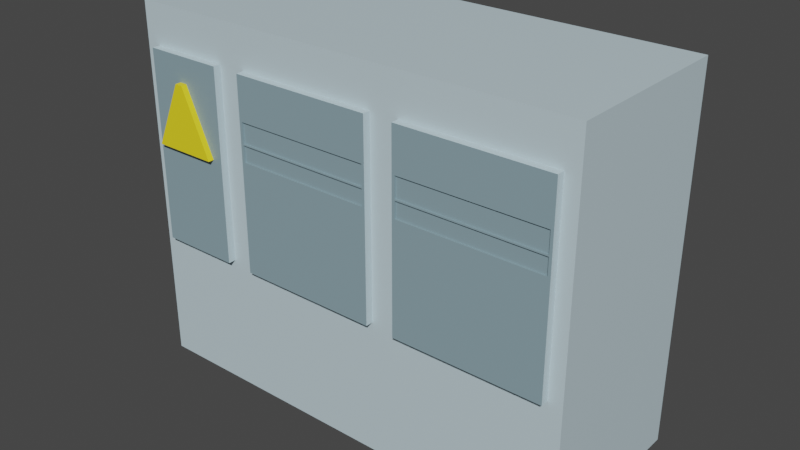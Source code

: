 # Source: PowerGenerator_02.blend  (saved by Blender 2.90.8; exported with 4.5.12 LTS)
import bpy
from mathutils import Matrix  # noqa: F401  (used for matrix-valued properties, if any)

bpy.ops.wm.read_factory_settings(use_empty=True)
scene = bpy.context.scene
scene.name = 'Scene'

# ---- collections
col_collection = bpy.data.collections.new('Collection'); scene.collection.children.link(col_collection)

# ---- materials (node trees are filled in below, after node groups)
mat_graypowergenerator_01_001 = bpy.data.materials.new('GrayPowerGenerator_01.001')
mat_graypowergenerator_01_001.use_transparent_shadow = False
mat_darkowergenerator_01_001 = bpy.data.materials.new('DarkowerGenerator_01.001')
mat_darkowergenerator_01_001.use_transparent_shadow = False
mat_yellowpowergenerator_01_001 = bpy.data.materials.new('YellowPowerGenerator_01.001')
mat_yellowpowergenerator_01_001.use_transparent_shadow = False
mat_darkbluepowergenerator_02 = bpy.data.materials.new('DarkBluePowerGenerator_02')
mat_darkbluepowergenerator_02.use_transparent_shadow = False
mat_lightbluepowergenerator_02 = bpy.data.materials.new('LightBluePowerGenerator_02')
mat_lightbluepowergenerator_02.use_transparent_shadow = False

# ---- material node trees
mat_graypowergenerator_01_001.use_nodes = True; mat_graypowergenerator_01_001.node_tree.nodes.clear()
_N = mat_graypowergenerator_01_001.node_tree.nodes; _L = mat_graypowergenerator_01_001.node_tree.links
n0 = _N.new('ShaderNodeBsdfPrincipled'); n0.name = 'Principled BSDF'; n0.location = (10, 300)
n0.distribution = 'GGX'
n0.subsurface_method = 'BURLEY'
n0.inputs[0].default_value = (0.6172, 0.6172, 0.6172, 1.0)
n0.inputs[3].default_value = 1.45
n0.inputs[27].default_value = (0.0, 0.0, 0.0, 1.0)
n0.inputs[28].default_value = 1.0
n1 = _N.new('ShaderNodeOutputMaterial'); n1.name = 'Material Output'; n1.location = (300, 300)
_L.new(n0.outputs[0], n1.inputs[0])
n1.is_active_output = True
mat_darkowergenerator_01_001.use_nodes = True; mat_darkowergenerator_01_001.node_tree.nodes.clear()
_N = mat_darkowergenerator_01_001.node_tree.nodes; _L = mat_darkowergenerator_01_001.node_tree.links
n0 = _N.new('ShaderNodeBsdfPrincipled'); n0.name = 'Principled BSDF'; n0.location = (10, 300)
n0.distribution = 'GGX'
n0.subsurface_method = 'BURLEY'
n0.inputs[0].default_value = (0.4397, 0.4397, 0.4397, 1.0)
n0.inputs[3].default_value = 1.45
n0.inputs[27].default_value = (0.0, 0.0, 0.0, 1.0)
n0.inputs[28].default_value = 1.0
n1 = _N.new('ShaderNodeOutputMaterial'); n1.name = 'Material Output'; n1.location = (300, 300)
_L.new(n0.outputs[0], n1.inputs[0])
n1.is_active_output = True
mat_yellowpowergenerator_01_001.use_nodes = True; mat_yellowpowergenerator_01_001.node_tree.nodes.clear()
_N = mat_yellowpowergenerator_01_001.node_tree.nodes; _L = mat_yellowpowergenerator_01_001.node_tree.links
n0 = _N.new('ShaderNodeBsdfPrincipled'); n0.name = 'Principled BSDF'; n0.location = (10, 300)
n0.distribution = 'GGX'
n0.subsurface_method = 'BURLEY'
n0.inputs[0].default_value = (0.9387, 0.7682, 0.0185, 1.0)
n0.inputs[3].default_value = 1.45
n0.inputs[27].default_value = (0.0, 0.0, 0.0, 1.0)
n0.inputs[28].default_value = 1.0
n1 = _N.new('ShaderNodeOutputMaterial'); n1.name = 'Material Output'; n1.location = (300, 300)
_L.new(n0.outputs[0], n1.inputs[0])
n1.is_active_output = True
mat_darkbluepowergenerator_02.use_nodes = True; mat_darkbluepowergenerator_02.node_tree.nodes.clear()
_N = mat_darkbluepowergenerator_02.node_tree.nodes; _L = mat_darkbluepowergenerator_02.node_tree.links
n0 = _N.new('ShaderNodeBsdfPrincipled'); n0.name = 'Principled BSDF'; n0.location = (10, 300)
n0.distribution = 'GGX'
n0.subsurface_method = 'BURLEY'
n0.inputs[0].default_value = (0.2484, 0.3625, 0.4109, 1.0)
n0.inputs[3].default_value = 1.45
n0.inputs[27].default_value = (0.0, 0.0, 0.0, 1.0)
n0.inputs[28].default_value = 1.0
n1 = _N.new('ShaderNodeOutputMaterial'); n1.name = 'Material Output'; n1.location = (300, 300)
_L.new(n0.outputs[0], n1.inputs[0])
n1.is_active_output = True
mat_lightbluepowergenerator_02.use_nodes = True; mat_lightbluepowergenerator_02.node_tree.nodes.clear()
_N = mat_lightbluepowergenerator_02.node_tree.nodes; _L = mat_lightbluepowergenerator_02.node_tree.links
n0 = _N.new('ShaderNodeBsdfPrincipled'); n0.name = 'Principled BSDF'; n0.location = (10, 300)
n0.distribution = 'GGX'
n0.subsurface_method = 'BURLEY'
n0.inputs[0].default_value = (0.552, 0.6939, 0.7529, 1.0)
n0.inputs[3].default_value = 1.45
n0.inputs[27].default_value = (0.0, 0.0, 0.0, 1.0)
n0.inputs[28].default_value = 1.0
n1 = _N.new('ShaderNodeOutputMaterial'); n1.name = 'Material Output'; n1.location = (300, 300)
_L.new(n0.outputs[0], n1.inputs[0])
n1.is_active_output = True

# ---- world
world_world = bpy.data.worlds.new('World'); scene.world = world_world
world_world.use_nodes = True; world_world.node_tree.nodes.clear()
_N = world_world.node_tree.nodes; _L = world_world.node_tree.links
n0 = _N.new('ShaderNodeOutputWorld'); n0.name = 'World Output'; n0.location = (300, 300)
n1 = _N.new('ShaderNodeBackground'); n1.name = 'Background'; n1.location = (10, 300)
n1.inputs[0].default_value = (0.05088, 0.05088, 0.05088, 1.0)
_L.new(n1.outputs[0], n0.inputs[0])
n0.is_active_output = True
world_world.color = (0.05088, 0.05088, 0.05088)
world_world.use_sun_shadow = False
world_world.sun_shadow_jitter_overblur = 0.0

# ---- meshes
me_cube_012 = bpy.data.meshes.new('Cube.012')
me_cube_012.from_pydata([(-3.813, -0.6469, -0.09918), (-3.251, -0.6469, 1.175), (-3.813, -0.8338, -0.09918), (-3.251, -0.8338, 1.175), (-2.538, -0.6469, -0.09918), (-3.1, -0.6469, 1.175), (-2.538, -0.8338, -0.09918), (-3.1, -0.8338, 1.175), (-4.212, -0.5696, -4.764), (-4.212, -0.5696, 2.446), (-4.212, 2.911, -4.764), (-4.212, 2.911, 2.446), (4.737, -0.5696, -4.764), (4.737, -0.5696, 2.446), (4.737, 2.911, -4.764), (4.737, 2.911, 2.446), (-2.064, 2.911, -4.764), (-2.064, 2.911, 2.446), (-2.064, -0.5696, -4.764), (-2.064, -0.5696, 2.446), (-4.212, -0.5696, 1.725), (-4.212, 2.911, 1.725), (4.737, 2.911, 1.725), (4.737, -0.5696, 1.725), (-2.064, -0.5696, 1.725), (-2.064, 2.911, 1.725), (-4.212, 2.911, -2.168), (4.737, 2.911, -2.168), (4.737, -0.5696, -2.168), (-2.064, -0.5696, -2.168), (-2.064, 2.911, -2.168), (-4.212, -0.5696, -2.168), (1.284, 2.907, 2.446), (1.284, -0.5736, -4.764), (1.284, 2.907, -4.764), (1.284, -0.5736, 2.446), (1.284, -0.5736, 1.725), (1.284, 2.907, 1.725), (1.284, 2.907, -2.168), (1.284, -0.5736, -2.168), (1.005, -0.5733, -2.106), (1.005, -0.5733, 1.663), (-1.785, -0.57, 1.663), (-1.785, -0.57, -2.106), (-2.343, -0.5696, -2.106), (-2.343, -0.5696, 1.663), (-3.933, -0.5696, 1.663), (-3.933, -0.5696, -2.106), (4.458, -0.5699, -2.106), (4.458, -0.5699, 1.663), (1.563, -0.5733, 1.663), (1.563, -0.5733, -2.106), (1.005, -0.7215, 1.663), (1.005, -0.7215, -2.106), (-1.785, -0.7182, -2.106), (-1.785, -0.7182, 1.663), (-2.343, -0.7178, 1.663), (-2.343, -0.7178, -2.106), (-3.933, -0.7178, -2.106), (-3.933, -0.7178, 1.663), (4.458, -0.7182, 1.663), (4.458, -0.7182, -2.106), (1.563, -0.7215, -2.106), (1.563, -0.7215, 1.663), (-4.212, -0.5696, -0.8704), (-4.212, -0.5696, 0.4274), (-4.212, 2.911, 0.4274), (-4.212, 2.911, -0.8704), (4.737, 2.911, 0.4274), (4.737, 2.911, -0.8704), (4.737, -0.5696, 0.4274), (4.737, -0.5696, -0.8704), (-2.064, -0.5696, 0.4274), (-2.064, -0.5696, -0.8704), (-2.064, 2.911, 0.4274), (-2.064, 2.911, -0.8704), (1.284, 2.907, 0.4274), (1.284, 2.907, -0.8704), (1.284, -0.5736, 0.4274), (1.284, -0.5736, -0.8704), (1.005, -0.5733, 0.4066), (1.005, -0.5733, -0.8496), (-1.785, -0.57, 0.4066), (-1.785, -0.57, -0.8496), (-2.343, -0.5696, 0.4066), (-2.343, -0.5696, -0.8496), (-3.933, -0.5696, -0.8496), (-3.933, -0.5696, 0.4066), (4.458, -0.5699, 0.4066), (4.458, -0.5699, -0.8496), (1.563, -0.5733, 0.4066), (1.563, -0.5733, -0.8496), (1.005, -0.7215, 0.4066), (1.005, -0.7215, -0.8496), (-1.785, -0.7182, 0.4066), (-1.785, -0.7182, -0.8496), (-2.343, -0.7178, 0.4066), (-2.343, -0.7178, -0.8496), (-3.933, -0.7178, -0.8496), (-3.933, -0.7178, 0.4066), (4.458, -0.7182, 0.4066), (4.458, -0.7182, -0.8496), (1.563, -0.7215, 0.4066), (1.563, -0.7215, -0.8496), (-4.212, -0.5696, 0.8659), (-3.933, -0.5696, 0.8311), (-3.933, -0.7178, 0.8311), (-4.212, 2.911, 0.8659), (4.737, 2.911, 0.8659), (4.737, -0.5696, 0.8659), (-2.064, -0.5696, 0.8659), (-2.064, 2.911, 0.8659), (1.284, 2.907, 0.8659), (1.284, -0.5736, 0.8659), (1.005, -0.5733, 0.8311), (-1.785, -0.57, 0.8311), (-2.343, -0.5696, 0.8311), (4.458, -0.5699, 0.8311), (1.563, -0.5733, 0.8311), (1.005, -0.7215, 0.8311), (-1.785, -0.7182, 0.8311), (-2.343, -0.7178, 0.8311), (4.458, -0.7182, 0.8311), (1.563, -0.7215, 0.8311), (-4.212, -0.5696, 0.07481), (-4.212, 2.911, 0.07481), (4.737, 2.911, 0.07481), (4.737, -0.5696, 0.07481), (-2.064, -0.5696, 0.07481), (-2.064, 2.911, 0.07481), (1.284, 2.907, 0.07481), (1.284, -0.5736, 0.07481), (1.005, -0.5733, 0.06531), (-1.785, -0.57, 0.06531), (-2.343, -0.5696, 0.06531), (-3.933, -0.5696, 0.06531), (4.458, -0.5699, 0.06531), (1.563, -0.5733, 0.06531), (1.005, -0.7215, 0.06531), (-1.785, -0.7182, 0.06531), (-2.343, -0.7178, 0.06531), (-3.933, -0.7178, 0.06531), (4.458, -0.7182, 0.06531), (1.563, -0.7215, 0.06531), (4.403, -0.7182, 0.07746), (4.403, -0.7182, 0.3945), (1.618, -0.7215, 0.3945), (1.618, -0.7215, 0.07746), (0.9507, -0.7215, 0.07746), (0.9507, -0.7215, 0.3945), (-1.731, -0.7182, 0.3945), (-1.731, -0.7182, 0.07746), (4.403, -0.7182, 0.4187), (4.403, -0.7182, 0.8189), (1.618, -0.7215, 0.8189), (1.618, -0.7215, 0.4187), (0.9507, -0.7215, 0.4187), (0.9507, -0.7215, 0.8189), (-1.731, -0.7182, 0.8189), (-1.731, -0.7182, 0.4187), (4.403, -0.6846, 0.3945), (4.403, -0.6846, 0.07746), (1.618, -0.6879, 0.07746), (1.618, -0.6879, 0.3945), (0.9507, -0.6879, 0.3945), (0.9507, -0.6879, 0.07746), (-1.731, -0.6847, 0.07746), (-1.731, -0.6847, 0.3945), (4.403, -0.6846, 0.8189), (4.403, -0.6846, 0.4187), (1.618, -0.6879, 0.4187), (1.618, -0.6879, 0.8189), (0.9507, -0.6879, 0.8189), (0.9507, -0.6879, 0.4187), (-1.731, -0.6847, 0.4187), (-1.731, -0.6847, 0.8189)], [], [(0, 2, 3, 1), (2, 6, 7, 3), (6, 4, 5, 7), (4, 0, 1, 5), (2, 0, 4, 6), (7, 5, 1, 3), (20, 9, 11, 21), (37, 32, 15, 22), (22, 15, 13, 23), (24, 19, 9, 20), (34, 14, 12, 33), (17, 11, 9, 19), (32, 17, 19, 35), (10, 16, 18, 8), (36, 35, 19, 24), (21, 11, 17, 25), (107, 21, 25, 111), (47, 44, 57, 58), (41, 42, 55, 52), (108, 22, 23, 109), (112, 37, 22, 108), (104, 20, 21, 107), (8, 31, 26, 10), (34, 38, 27, 14), (14, 27, 28, 12), (18, 29, 31, 8), (33, 39, 29, 18), (10, 26, 30, 16), (12, 28, 39, 33), (16, 30, 38, 34), (111, 25, 37, 112), (91, 51, 62, 103), (23, 13, 35, 36), (15, 32, 35, 13), (16, 34, 33, 18), (25, 17, 32, 37), (113, 36, 41, 114), (36, 24, 42, 41), (73, 29, 43, 83), (29, 39, 40, 43), (110, 24, 45, 116), (24, 20, 46, 45), (64, 31, 47, 86), (31, 29, 44, 47), (109, 23, 49, 117), (23, 36, 50, 49), (79, 39, 51, 91), (39, 28, 48, 51), (119, 52, 55, 120), (121, 56, 59, 106), (122, 60, 63, 123), (117, 49, 60, 122), (83, 43, 54, 95), (45, 46, 59, 56), (51, 48, 61, 62), (114, 41, 52, 119), (86, 47, 58, 98), (49, 50, 63, 60), (43, 40, 53, 54), (116, 45, 56, 121), (44, 85, 97, 57), (134, 84, 96, 140), (105, 87, 99, 106), (135, 86, 98, 141), (40, 81, 93, 53), (132, 80, 92, 138), (115, 82, 94, 120), (133, 83, 95, 139), (48, 89, 101, 61), (136, 88, 100, 142), (61, 101, 103, 62), (147, 144, 161, 162), (57, 97, 98, 58), (140, 96, 99, 141), (53, 93, 95, 54), (148, 149, 164, 165), (113, 78, 90, 118), (131, 79, 91, 137), (28, 71, 89, 48), (127, 70, 88, 136), (104, 65, 87, 105), (124, 64, 86, 135), (29, 73, 85, 44), (128, 72, 84, 134), (110, 72, 82, 115), (128, 73, 83, 133), (39, 79, 81, 40), (131, 78, 80, 132), (118, 90, 102, 123), (137, 91, 103, 143), (30, 75, 77, 38), (129, 74, 76, 130), (31, 64, 67, 26), (124, 65, 66, 125), (38, 77, 69, 27), (130, 76, 68, 126), (27, 69, 71, 28), (126, 68, 70, 127), (26, 67, 75, 30), (125, 66, 74, 129), (50, 118, 123, 63), (24, 110, 115, 42), (20, 104, 105, 46), (36, 113, 118, 50), (42, 115, 120, 55), (46, 105, 106, 59), (84, 116, 121, 96), (80, 114, 119, 92), (88, 117, 122, 100), (144, 145, 160, 161), (96, 121, 106, 99), (158, 159, 174, 175), (70, 109, 117, 88), (72, 110, 116, 84), (78, 113, 114, 80), (74, 111, 112, 76), (65, 104, 107, 66), (76, 112, 108, 68), (68, 108, 109, 70), (66, 107, 111, 74), (67, 125, 129, 75), (69, 126, 127, 71), (77, 130, 126, 69), (64, 124, 125, 67), (75, 129, 130, 77), (90, 137, 143, 102), (79, 131, 132, 81), (72, 128, 133, 82), (73, 128, 134, 85), (65, 124, 135, 87), (71, 127, 136, 89), (78, 131, 137, 90), (93, 138, 139, 95), (97, 140, 141, 98), (101, 142, 143, 103), (89, 136, 142, 101), (82, 133, 139, 94), (81, 132, 138, 93), (87, 135, 141, 99), (85, 134, 140, 97), (142, 100, 145, 144), (100, 102, 146, 145), (102, 143, 147, 146), (143, 142, 144, 147), (138, 92, 149, 148), (92, 94, 150, 149), (94, 139, 151, 150), (139, 138, 148, 151), (100, 122, 153, 152), (122, 123, 154, 153), (123, 102, 155, 154), (102, 100, 152, 155), (92, 119, 157, 156), (119, 120, 158, 157), (120, 94, 159, 158), (94, 92, 156, 159), (161, 160, 163, 162), (165, 164, 167, 166), (169, 168, 171, 170), (173, 172, 175, 174), (152, 153, 168, 169), (151, 148, 165, 166), (156, 157, 172, 173), (145, 146, 163, 160), (155, 152, 169, 170), (149, 150, 167, 164), (159, 156, 173, 174), (146, 147, 162, 163), (153, 154, 171, 168), (150, 151, 166, 167), (157, 158, 175, 172), (154, 155, 170, 171)])
me_cube_012.polygons.foreach_set('material_index', [2, 2, 2, 2, 2, 2, 4, 4, 4, 4, 4, 4, 4, 4, 4, 4, 4, 4, 4, 4, 4, 4, 4, 4, 4, 4, 4, 4, 4, 4, 4, 4, 4, 4, 4, 4, 4, 4, 4, 4, 4, 4, 4, 4, 4, 4, 4, 4, 3, 3, 3, 4, 4, 4, 4, 4, 4, 4, 4, 4, 4, 4, 4, 4, 4, 4, 4, 4, 4, 4, 3, 3, 3, 3, 3, 3, 4, 4, 4, 4, 4, 4, 4, 4, 4, 4, 4, 4, 4, 4, 4, 4, 4, 4, 4, 4, 4, 4, 4, 4, 4, 4, 4, 4, 4, 4, 4, 4, 4, 3, 3, 3, 4, 4, 4, 4, 4, 4, 4, 4, 4, 4, 4, 4, 4, 4, 4, 4, 4, 4, 4, 4, 3, 3, 3, 4, 4, 4, 4, 4, 3, 3, 3, 3, 3, 3, 3, 3, 3, 3, 3, 3, 3, 3, 3, 3, 3, 3, 3, 3, 3, 3, 3, 3, 3, 3, 3, 3, 3, 3, 3, 3])
_uv = me_cube_012.uv_layers.new(name='UVMap')
_uv.uv.foreach_set('vector', [0.375, 0.0, 0.375, 0.25, 0.625, 0.25, 0.625, 0.0, 0.375, 0.25, 0.375, 0.5, 0.625, 0.5, 0.625, 0.25, 0.375, 0.5, 0.375, 0.75, 0.625, 0.75, 0.625, 0.5, 0.375, 0.75, 0.375, 1.0, 0.625, 1.0, 0.625, 0.75, 0.125, 0.5, 0.125, 0.75, 0.375, 0.75, 0.375, 0.5, 0.625, 0.5, 0.625, 0.75, 0.875, 0.75, 0.875, 0.5, 0.6, 0.0, 0.625, 0.0, 0.625, 0.25, 0.6, 0.25, 0.6, 0.3938, 0.625, 0.3938, 0.625, 0.5, 0.6, 0.5, 0.6, 0.5, 0.625, 0.5, 0.625, 0.75, 0.6, 0.75, 0.6, 0.9625, 0.625, 0.9625, 0.625, 1.0, 0.6, 1.0, 0.2688, 0.5, 0.375, 0.5, 0.375, 0.75, 0.2688, 0.75, 0.8375, 0.5, 0.875, 0.5, 0.875, 0.75, 0.8375, 0.75, 0.7313, 0.5, 0.8375, 0.5, 0.8375, 0.75, 0.7313, 0.75, 0.125, 0.5, 0.1625, 0.5, 0.1625, 0.75, 0.125, 0.75, 0.6, 0.8562, 0.625, 0.8562, 0.625, 0.9625, 0.6, 0.9625, 0.6, 0.25, 0.625, 0.25, 0.625, 0.2875, 0.6, 0.2875, 0.5702, 0.25, 0.6, 0.25, 0.6, 0.2875, 0.5702, 0.2875, 0.4672, 0.9951, 0.4672, 0.9674, 0.4672, 0.9674, 0.4672, 0.9951, 0.5978, 0.8651, 0.5978, 0.9536, 0.5978, 0.9536, 0.5978, 0.8651, 0.5702, 0.5, 0.6, 0.5, 0.6, 0.75, 0.5702, 0.75, 0.5702, 0.3938, 0.6, 0.3938, 0.6, 0.5, 0.5702, 0.5, 0.5702, 0.0, 0.6, 0.0, 0.6, 0.25, 0.5702, 0.25, 0.375, 0.0, 0.465, 0.0, 0.465, 0.25, 0.375, 0.25, 0.375, 0.3938, 0.465, 0.3938, 0.465, 0.5, 0.375, 0.5, 0.375, 0.5, 0.465, 0.5, 0.465, 0.75, 0.375, 0.75, 0.375, 0.9625, 0.465, 0.9625, 0.465, 1.0, 0.375, 1.0, 0.375, 0.8562, 0.465, 0.8562, 0.465, 0.9625, 0.375, 0.9625, 0.375, 0.25, 0.465, 0.25, 0.465, 0.2875, 0.375, 0.2875, 0.375, 0.75, 0.465, 0.75, 0.465, 0.8562, 0.375, 0.8562, 0.375, 0.2875, 0.465, 0.2875, 0.465, 0.3938, 0.375, 0.3938, 0.5702, 0.2875, 0.6, 0.2875, 0.6, 0.3938, 0.5702, 0.3938, 0.5107, 0.8477, 0.4672, 0.8477, 0.4672, 0.8477, 0.5107, 0.8477, 0.6, 0.75, 0.625, 0.75, 0.625, 0.8562, 0.6, 0.8562, 0.625, 0.5, 0.7313, 0.5, 0.7313, 0.75, 0.625, 0.75, 0.1625, 0.5, 0.2688, 0.5, 0.2688, 0.75, 0.1625, 0.75, 0.6, 0.2875, 0.625, 0.2875, 0.625, 0.3938, 0.6, 0.3938, 0.5702, 0.8562, 0.6, 0.8562, 0.5978, 0.8651, 0.569, 0.8651, 0.6, 0.8562, 0.6, 0.9625, 0.5978, 0.9536, 0.5978, 0.8651, 0.51, 0.9625, 0.465, 0.9625, 0.4672, 0.9536, 0.5107, 0.9536, 0.465, 0.9625, 0.465, 0.8562, 0.4672, 0.8651, 0.4672, 0.9536, 0.5702, 0.9625, 0.6, 0.9625, 0.5978, 0.9674, 0.569, 0.9674, 0.6, 0.9625, 0.6, 1.0, 0.5978, 0.9951, 0.5978, 0.9674, 0.51, 1.0, 0.465, 1.0, 0.4672, 0.9951, 0.5107, 0.9951, 0.465, 1.0, 0.465, 0.9625, 0.4672, 0.9674, 0.4672, 0.9951, 0.5702, 0.75, 0.6, 0.75, 0.5978, 0.7586, 0.569, 0.7586, 0.6, 0.75, 0.6, 0.8562, 0.5978, 0.8477, 0.5978, 0.7586, 0.51, 0.8562, 0.465, 0.8562, 0.4672, 0.8477, 0.5107, 0.8477, 0.465, 0.8562, 0.465, 0.75, 0.4672, 0.7586, 0.4672, 0.8477, 0.569, 0.8651, 0.5978, 0.8651, 0.5978, 0.9536, 0.569, 0.9536, 0.569, 0.9674, 0.5978, 0.9674, 0.5978, 0.9951, 0.569, 0.9951, 0.569, 0.7586, 0.5978, 0.7586, 0.5978, 0.8477, 0.569, 0.8477, 0.569, 0.7586, 0.5978, 0.7586, 0.5978, 0.7586, 0.569, 0.7586, 0.5107, 0.9536, 0.4672, 0.9536, 0.4672, 0.9536, 0.5107, 0.9536, 0.5978, 0.9674, 0.5978, 0.9951, 0.5978, 0.9951, 0.5978, 0.9674, 0.4672, 0.8477, 0.4672, 0.7586, 0.4672, 0.7586, 0.4672, 0.8477, 0.569, 0.8651, 0.5978, 0.8651, 0.5978, 0.8651, 0.569, 0.8651, 0.5107, 0.9951, 0.4672, 0.9951, 0.4672, 0.9951, 0.5107, 0.9951, 0.5978, 0.7586, 0.5978, 0.8477, 0.5978, 0.8477, 0.5978, 0.7586, 0.4672, 0.9536, 0.4672, 0.8651, 0.4672, 0.8651, 0.4672, 0.9536, 0.569, 0.9674, 0.5978, 0.9674, 0.5978, 0.9674, 0.569, 0.9674, 0.4672, 0.9674, 0.5107, 0.9674, 0.5107, 0.9674, 0.4672, 0.9674, 0.5424, 0.9674, 0.5543, 0.9674, 0.5543, 0.9674, 0.5424, 0.9674, 0.569, 0.9951, 0.5543, 0.9951, 0.5543, 0.9951, 0.569, 0.9951, 0.5424, 0.9951, 0.5107, 0.9951, 0.5107, 0.9951, 0.5424, 0.9951, 0.4672, 0.8651, 0.5107, 0.8651, 0.5107, 0.8651, 0.4672, 0.8651, 0.5424, 0.8651, 0.5543, 0.8651, 0.5543, 0.8651, 0.5424, 0.8651, 0.569, 0.9536, 0.5543, 0.9536, 0.5543, 0.9536, 0.569, 0.9536, 0.5424, 0.9536, 0.5107, 0.9536, 0.5107, 0.9536, 0.5424, 0.9536, 0.4672, 0.7586, 0.5107, 0.7586, 0.5107, 0.7586, 0.4672, 0.7586, 0.5424, 0.7586, 0.5543, 0.7586, 0.5543, 0.7586, 0.5424, 0.7586, 0.4672, 0.7586, 0.5107, 0.7586, 0.5107, 0.8477, 0.4672, 0.8477, 0.5429, 0.846, 0.5429, 0.7603, 0.5429, 0.7603, 0.5429, 0.846, 0.4672, 0.9674, 0.5107, 0.9674, 0.5107, 0.9951, 0.4672, 0.9951, 0.5424, 0.9674, 0.5543, 0.9674, 0.5543, 0.9951, 0.5424, 0.9951, 0.4672, 0.8651, 0.5107, 0.8651, 0.5107, 0.9536, 0.4672, 0.9536, 0.5429, 0.8668, 0.5539, 0.8668, 0.5539, 0.8668, 0.5429, 0.8668, 0.5702, 0.8562, 0.555, 0.8562, 0.5543, 0.8477, 0.569, 0.8477, 0.5428, 0.8562, 0.51, 0.8562, 0.5107, 0.8477, 0.5424, 0.8477, 0.465, 0.75, 0.51, 0.75, 0.5107, 0.7586, 0.4672, 0.7586, 0.5428, 0.75, 0.555, 0.75, 0.5543, 0.7586, 0.5424, 0.7586, 0.5702, 1.0, 0.555, 1.0, 0.5543, 0.9951, 0.569, 0.9951, 0.5428, 1.0, 0.51, 1.0, 0.5107, 0.9951, 0.5424, 0.9951, 0.465, 0.9625, 0.51, 0.9625, 0.5107, 0.9674, 0.4672, 0.9674, 0.5428, 0.9625, 0.555, 0.9625, 0.5543, 0.9674, 0.5424, 0.9674, 0.5702, 0.9625, 0.555, 0.9625, 0.5543, 0.9536, 0.569, 0.9536, 0.5428, 0.9625, 0.51, 0.9625, 0.5107, 0.9536, 0.5424, 0.9536, 0.465, 0.8562, 0.51, 0.8562, 0.5107, 0.8651, 0.4672, 0.8651, 0.5428, 0.8562, 0.555, 0.8562, 0.5543, 0.8651, 0.5424, 0.8651, 0.569, 0.8477, 0.5543, 0.8477, 0.5543, 0.8477, 0.569, 0.8477, 0.5424, 0.8477, 0.5107, 0.8477, 0.5107, 0.8477, 0.5424, 0.8477, 0.465, 0.2875, 0.51, 0.2875, 0.51, 0.3938, 0.465, 0.3938, 0.5428, 0.2875, 0.555, 0.2875, 0.555, 0.3938, 0.5428, 0.3938, 0.465, 0.0, 0.51, 0.0, 0.51, 0.25, 0.465, 0.25, 0.5428, 0.0, 0.555, 0.0, 0.555, 0.25, 0.5428, 0.25, 0.465, 0.3938, 0.51, 0.3938, 0.51, 0.5, 0.465, 0.5, 0.5428, 0.3938, 0.555, 0.3938, 0.555, 0.5, 0.5428, 0.5, 0.465, 0.5, 0.51, 0.5, 0.51, 0.75, 0.465, 0.75, 0.5428, 0.5, 0.555, 0.5, 0.555, 0.75, 0.5428, 0.75, 0.465, 0.25, 0.51, 0.25, 0.51, 0.2875, 0.465, 0.2875, 0.5428, 0.25, 0.555, 0.25, 0.555, 0.2875, 0.5428, 0.2875, 0.5978, 0.8477, 0.569, 0.8477, 0.569, 0.8477, 0.5978, 0.8477, 0.6, 0.9625, 0.5702, 0.9625, 0.569, 0.9536, 0.5978, 0.9536, 0.6, 1.0, 0.5702, 1.0, 0.569, 0.9951, 0.5978, 0.9951, 0.6, 0.8562, 0.5702, 0.8562, 0.569, 0.8477, 0.5978, 0.8477, 0.5978, 0.9536, 0.569, 0.9536, 0.569, 0.9536, 0.5978, 0.9536, 0.5978, 0.9951, 0.569, 0.9951, 0.569, 0.9951, 0.5978, 0.9951, 0.5543, 0.9674, 0.569, 0.9674, 0.569, 0.9674, 0.5543, 0.9674, 0.5543, 0.8651, 0.569, 0.8651, 0.569, 0.8651, 0.5543, 0.8651, 0.5543, 0.7586, 0.569, 0.7586, 0.569, 0.7586, 0.5543, 0.7586, 0.5429, 0.7603, 0.5539, 0.7603, 0.5539, 0.7603, 0.5429, 0.7603, 0.5543, 0.9674, 0.569, 0.9674, 0.569, 0.9951, 0.5543, 0.9951, 0.5686, 0.9519, 0.5547, 0.9519, 0.5547, 0.9519, 0.5686, 0.9519, 0.555, 0.75, 0.5702, 0.75, 0.569, 0.7586, 0.5543, 0.7586, 0.555, 0.9625, 0.5702, 0.9625, 0.569, 0.9674, 0.5543, 0.9674, 0.555, 0.8562, 0.5702, 0.8562, 0.569, 0.8651, 0.5543, 0.8651, 0.555, 0.2875, 0.5702, 0.2875, 0.5702, 0.3938, 0.555, 0.3938, 0.555, 0.0, 0.5702, 0.0, 0.5702, 0.25, 0.555, 0.25, 0.555, 0.3938, 0.5702, 0.3938, 0.5702, 0.5, 0.555, 0.5, 0.555, 0.5, 0.5702, 0.5, 0.5702, 0.75, 0.555, 0.75, 0.555, 0.25, 0.5702, 0.25, 0.5702, 0.2875, 0.555, 0.2875, 0.51, 0.25, 0.5428, 0.25, 0.5428, 0.2875, 0.51, 0.2875, 0.51, 0.5, 0.5428, 0.5, 0.5428, 0.75, 0.51, 0.75, 0.51, 0.3938, 0.5428, 0.3938, 0.5428, 0.5, 0.51, 0.5, 0.51, 0.0, 0.5428, 0.0, 0.5428, 0.25, 0.51, 0.25, 0.51, 0.2875, 0.5428, 0.2875, 0.5428, 0.3938, 0.51, 0.3938, 0.5543, 0.8477, 0.5424, 0.8477, 0.5424, 0.8477, 0.5543, 0.8477, 0.51, 0.8562, 0.5428, 0.8562, 0.5424, 0.8651, 0.5107, 0.8651, 0.555, 0.9625, 0.5428, 0.9625, 0.5424, 0.9536, 0.5543, 0.9536, 0.51, 0.9625, 0.5428, 0.9625, 0.5424, 0.9674, 0.5107, 0.9674, 0.555, 1.0, 0.5428, 1.0, 0.5424, 0.9951, 0.5543, 0.9951, 0.51, 0.75, 0.5428, 0.75, 0.5424, 0.7586, 0.5107, 0.7586, 0.555, 0.8562, 0.5428, 0.8562, 0.5424, 0.8477, 0.5543, 0.8477, 0.5107, 0.8651, 0.5424, 0.8651, 0.5424, 0.9536, 0.5107, 0.9536, 0.5107, 0.9674, 0.5424, 0.9674, 0.5424, 0.9951, 0.5107, 0.9951, 0.5107, 0.7586, 0.5424, 0.7586, 0.5424, 0.8477, 0.5107, 0.8477, 0.5107, 0.7586, 0.5424, 0.7586, 0.5424, 0.7586, 0.5107, 0.7586, 0.5543, 0.9536, 0.5424, 0.9536, 0.5424, 0.9536, 0.5543, 0.9536, 0.5107, 0.8651, 0.5424, 0.8651, 0.5424, 0.8651, 0.5107, 0.8651, 0.5543, 0.9951, 0.5424, 0.9951, 0.5424, 0.9951, 0.5543, 0.9951, 0.5107, 0.9674, 0.5424, 0.9674, 0.5424, 0.9674, 0.5107, 0.9674, 0.5424, 0.7586, 0.5543, 0.7586, 0.5539, 0.7603, 0.5429, 0.7603, 0.5543, 0.7586, 0.5543, 0.8477, 0.5539, 0.846, 0.5539, 0.7603, 0.5543, 0.8477, 0.5424, 0.8477, 0.5429, 0.846, 0.5539, 0.846, 0.5424, 0.8477, 0.5424, 0.7586, 0.5429, 0.7603, 0.5429, 0.846, 0.5424, 0.8651, 0.5543, 0.8651, 0.5539, 0.8668, 0.5429, 0.8668, 0.5543, 0.8651, 0.5543, 0.9536, 0.5539, 0.9519, 0.5539, 0.8668, 0.5543, 0.9536, 0.5424, 0.9536, 0.5429, 0.9519, 0.5539, 0.9519, 0.5424, 0.9536, 0.5424, 0.8651, 0.5429, 0.8668, 0.5429, 0.9519, 0.5543, 0.7586, 0.569, 0.7586, 0.5686, 0.7603, 0.5547, 0.7603, 0.569, 0.7586, 0.569, 0.8477, 0.5686, 0.846, 0.5686, 0.7603, 0.569, 0.8477, 0.5543, 0.8477, 0.5547, 0.846, 0.5686, 0.846, 0.5543, 0.8477, 0.5543, 0.7586, 0.5547, 0.7603, 0.5547, 0.846, 0.5543, 0.8651, 0.569, 0.8651, 0.5686, 0.8668, 0.5547, 0.8668, 0.569, 0.8651, 0.569, 0.9536, 0.5686, 0.9519, 0.5686, 0.8668, 0.569, 0.9536, 0.5543, 0.9536, 0.5547, 0.9519, 0.5686, 0.9519, 0.5543, 0.9536, 0.5543, 0.8651, 0.5547, 0.8668, 0.5547, 0.9519, 0.5429, 0.7603, 0.5539, 0.7603, 0.5539, 0.846, 0.5429, 0.846, 0.5429, 0.8668, 0.5539, 0.8668, 0.5539, 0.9519, 0.5429, 0.9519, 0.5547, 0.7603, 0.5686, 0.7603, 0.5686, 0.846, 0.5547, 0.846, 0.5547, 0.8668, 0.5686, 0.8668, 0.5686, 0.9519, 0.5547, 0.9519, 0.5547, 0.7603, 0.5686, 0.7603, 0.5686, 0.7603, 0.5547, 0.7603, 0.5429, 0.9519, 0.5429, 0.8668, 0.5429, 0.8668, 0.5429, 0.9519, 0.5547, 0.8668, 0.5686, 0.8668, 0.5686, 0.8668, 0.5547, 0.8668, 0.5539, 0.7603, 0.5539, 0.846, 0.5539, 0.846, 0.5539, 0.7603, 0.5547, 0.846, 0.5547, 0.7603, 0.5547, 0.7603, 0.5547, 0.846, 0.5539, 0.8668, 0.5539, 0.9519, 0.5539, 0.9519, 0.5539, 0.8668, 0.5547, 0.9519, 0.5547, 0.8668, 0.5547, 0.8668, 0.5547, 0.9519, 0.5539, 0.846, 0.5429, 0.846, 0.5429, 0.846, 0.5539, 0.846, 0.5686, 0.7603, 0.5686, 0.846, 0.5686, 0.846, 0.5686, 0.7603, 0.5539, 0.9519, 0.5429, 0.9519, 0.5429, 0.9519, 0.5539, 0.9519, 0.5686, 0.8668, 0.5686, 0.9519, 0.5686, 0.9519, 0.5686, 0.8668, 0.5686, 0.846, 0.5547, 0.846, 0.5547, 0.846, 0.5686, 0.846])
me_cube_012.materials.append(mat_graypowergenerator_01_001)
me_cube_012.materials.append(mat_darkowergenerator_01_001)
me_cube_012.materials.append(mat_yellowpowergenerator_01_001)
me_cube_012.materials.append(mat_darkbluepowergenerator_02)
me_cube_012.materials.append(mat_lightbluepowergenerator_02)
me_cube_012.use_remesh_fix_poles = True
me_cube_012.use_remesh_preserve_attributes = False
me_cube_012.use_mirror_vertex_groups = False
me_cube_012.update()

# ---- objects
ob_powergenerator_02 = bpy.data.objects.new('PowerGenerator_02', me_cube_012)

# ---- transforms, parenting, visibility, modifiers, constraints
ob_powergenerator_02.location = (0.0, 0.0, 0.0)
ob_powergenerator_02.lineart.crease_threshold = 0.0

# ---- collection membership
col_collection.objects.link(ob_powergenerator_02)

# ---- scene / render settings (as saved in the file)
scene.frame_start = 1; scene.frame_end = 250; scene.frame_set(1)
scene.render.engine = 'BLENDER_EEVEE_NEXT'
scene.cycles.use_denoising = False
scene.cycles.samples = 128
scene.cycles.sampling_pattern = 'TABULATED_SOBOL'
scene.cycles.use_adaptive_sampling = False
scene.cycles.use_light_tree = False
scene.view_settings.view_transform = 'Filmic'
bpy.context.view_layer.update()

# ---- added for rendering (the .blend has no active camera and no usable light): camera, sun
cam_auto = bpy.data.cameras.new('AutoCamera')
cam_auto.lens = 50.0
cam_auto.sensor_width = 36.0
cam_auto.clip_end = 1000.0
ob_auto_camera = bpy.data.objects.new('AutoCamera', cam_auto)
scene.collection.objects.link(ob_auto_camera)
ob_auto_camera.location = (11.4455, -12.3813, 7.78782)
ob_auto_camera.rotation_euler = (1.09748, -7.21219e-08, 0.694738)
scene.camera = ob_auto_camera
light_auto_sun = bpy.data.lights.new('AutoSun', 'SUN')
light_auto_sun.energy = 3.0
light_auto_sun.angle = 0.0523599
ob_auto_sun = bpy.data.objects.new('AutoSun', light_auto_sun)
scene.collection.objects.link(ob_auto_sun)
ob_auto_sun.rotation_euler = (0.872665, 0.174533, 0.523599)
bpy.context.view_layer.update()
